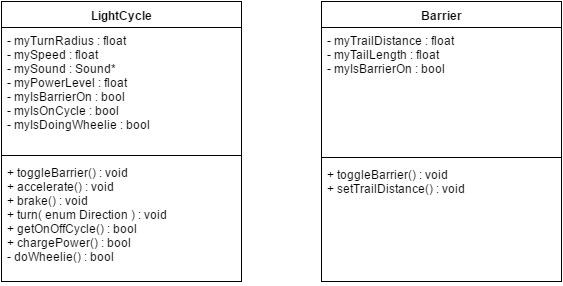

The diagram above was exported from draw.io. Its source (the exported page's mxGraphModel, read from the mxfile embedded in the PNG):
<mxGraphModel dx="876" dy="468" grid="1" gridSize="10" guides="1" tooltips="1" connect="1" arrows="1" fold="1" page="1" pageScale="1" pageWidth="826" pageHeight="1169" background="#ffffff" math="0" shadow="0">
  <root>
    <mxCell id="0" />
    <mxCell id="1" parent="0" />
    <mxCell id="393dcd6da5502156-1" value="LightCycle" style="swimlane;html=1;fontStyle=1;align=center;verticalAlign=top;childLayout=stackLayout;horizontal=1;startSize=26;horizontalStack=0;resizeParent=1;resizeLast=0;collapsible=1;marginBottom=0;swimlaneFillColor=#ffffff;" vertex="1" parent="1">
      <mxGeometry x="40" y="40" width="240" height="280" as="geometry" />
    </mxCell>
    <mxCell id="393dcd6da5502156-2" value="- myTurnRadius : float&lt;div&gt;- mySpeed : float&lt;/div&gt;&lt;div&gt;- mySound : Sound*&lt;/div&gt;&lt;div&gt;- myPowerLevel : float&lt;/div&gt;&lt;div&gt;- myIsBarrierOn : bool&lt;/div&gt;&lt;div&gt;- myIsOnCycle : bool&lt;/div&gt;&lt;div&gt;- myIsDoingWheelie : bool&lt;/div&gt;" style="text;html=1;strokeColor=none;fillColor=none;align=left;verticalAlign=top;spacingLeft=4;spacingRight=4;whiteSpace=wrap;overflow=hidden;rotatable=0;points=[[0,0.5],[1,0.5]];portConstraint=eastwest;" vertex="1" parent="393dcd6da5502156-1">
      <mxGeometry y="26" width="240" height="124" as="geometry" />
    </mxCell>
    <mxCell id="393dcd6da5502156-3" value="" style="line;html=1;strokeWidth=1;fillColor=none;align=left;verticalAlign=middle;spacingTop=-1;spacingLeft=3;spacingRight=3;rotatable=0;labelPosition=right;points=[];portConstraint=eastwest;" vertex="1" parent="393dcd6da5502156-1">
      <mxGeometry y="150" width="240" height="8" as="geometry" />
    </mxCell>
    <mxCell id="393dcd6da5502156-4" value="+ toggleBarrier() : void&lt;div&gt;+ accelerate() : void&lt;/div&gt;&lt;div&gt;+ brake() : void&lt;/div&gt;&lt;div&gt;+ turn( enum Direction ) : void&lt;/div&gt;&lt;div&gt;+ getOnOffCycle() : bool&lt;/div&gt;&lt;div&gt;+ chargePower() : bool&lt;/div&gt;&lt;div&gt;- doWheelie() : bool&lt;/div&gt;" style="text;html=1;strokeColor=none;fillColor=none;align=left;verticalAlign=top;spacingLeft=4;spacingRight=4;whiteSpace=wrap;overflow=hidden;rotatable=0;points=[[0,0.5],[1,0.5]];portConstraint=eastwest;" vertex="1" parent="393dcd6da5502156-1">
      <mxGeometry y="158" width="240" height="122" as="geometry" />
    </mxCell>
    <mxCell id="393dcd6da5502156-5" value="Barrier" style="swimlane;html=1;fontStyle=1;align=center;verticalAlign=top;childLayout=stackLayout;horizontal=1;startSize=26;horizontalStack=0;resizeParent=1;resizeLast=0;collapsible=1;marginBottom=0;swimlaneFillColor=#ffffff;" vertex="1" parent="1">
      <mxGeometry x="360" y="40" width="240" height="280" as="geometry" />
    </mxCell>
    <mxCell id="393dcd6da5502156-6" value="- myTrailDistance : float&lt;div&gt;- myTailLength : float&lt;/div&gt;&lt;div&gt;- myIsBarrierOn : bool&lt;/div&gt;" style="text;html=1;strokeColor=none;fillColor=none;align=left;verticalAlign=top;spacingLeft=4;spacingRight=4;whiteSpace=wrap;overflow=hidden;rotatable=0;points=[[0,0.5],[1,0.5]];portConstraint=eastwest;" vertex="1" parent="393dcd6da5502156-5">
      <mxGeometry y="26" width="240" height="126" as="geometry" />
    </mxCell>
    <mxCell id="393dcd6da5502156-7" value="" style="line;html=1;strokeWidth=1;fillColor=none;align=left;verticalAlign=middle;spacingTop=-1;spacingLeft=3;spacingRight=3;rotatable=0;labelPosition=right;points=[];portConstraint=eastwest;" vertex="1" parent="393dcd6da5502156-5">
      <mxGeometry y="152" width="240" height="8" as="geometry" />
    </mxCell>
    <mxCell id="393dcd6da5502156-8" value="+ toggleBarrier() : void&lt;div&gt;+ setTrailDistance() : void&lt;/div&gt;" style="text;html=1;strokeColor=none;fillColor=none;align=left;verticalAlign=top;spacingLeft=4;spacingRight=4;whiteSpace=wrap;overflow=hidden;rotatable=0;points=[[0,0.5],[1,0.5]];portConstraint=eastwest;" vertex="1" parent="393dcd6da5502156-5">
      <mxGeometry y="160" width="240" height="120" as="geometry" />
    </mxCell>
  </root>
</mxGraphModel>